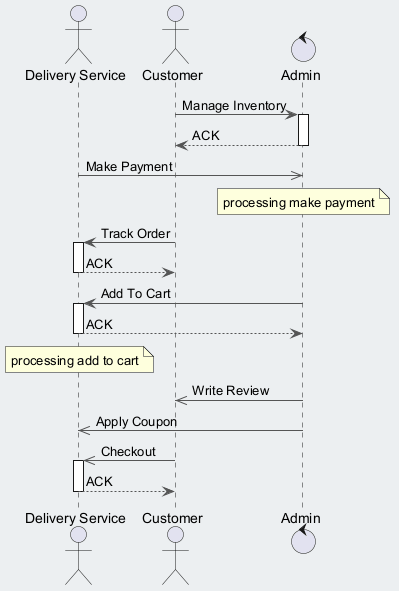

The diagram above was rendered by PlantUML. Its source (embedded in the PNG):
@startuml
skinparam backgroundColor #ECEFF1
skinparam classBackgroundColor #FFFFFF
skinparam classBorderColor #455A64
skinparam ArrowColor #555555
actor "Delivery Service" as DS
actor "Customer" as C
control "Admin" as A
C -> A : Manage Inventory
activate A
A --> C : ACK
deactivate A
DS ->> A : Make Payment
note over A : processing make payment
C -> DS : Track Order
activate DS
DS --> C : ACK
deactivate DS
A -> DS : Add To Cart
activate DS
DS --> A : ACK
deactivate DS
note over DS : processing add to cart
A ->> C : Write Review
A ->> DS : Apply Coupon
C ->> DS : Checkout
activate DS
DS --> C : ACK
deactivate DS
@enduml